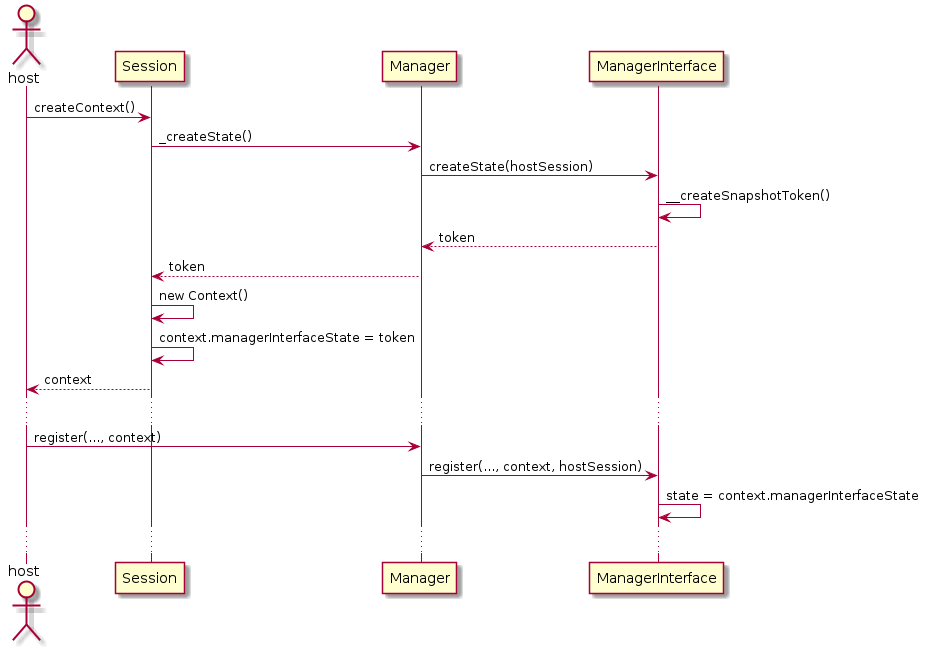

The diagram above was rendered by PlantUML. Its source (embedded in the PNG):
@startuml
actor host
host -> Session : createContext()
Session -> Manager : _createState()
Manager -> ManagerInterface : createState(hostSession)
ManagerInterface -> ManagerInterface : __createSnapshotToken()
ManagerInterface --> Manager : token
Manager --> Session : token
Session -> Session : new Context()
Session -> Session : context.managerInterfaceState = token
Session --> host : context
...
host -> Manager : register(..., context)
Manager -> ManagerInterface : register(..., context, hostSession)
ManagerInterface -> ManagerInterface : state = context.managerInterfaceState
...
@enduml